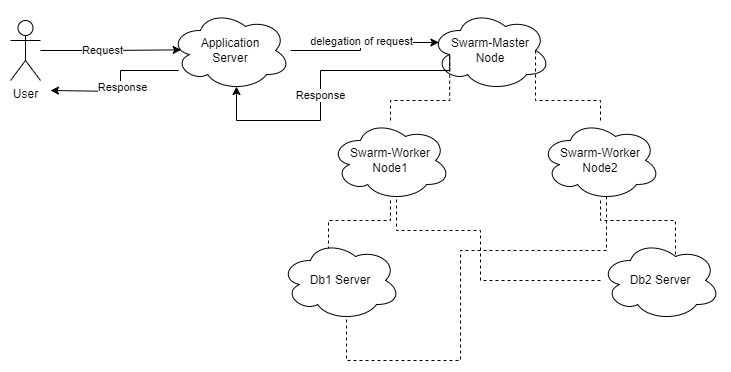

The diagram above was exported from draw.io. Its source (the exported page's mxGraphModel, read from the mxfile embedded in the PNG):
<mxGraphModel dx="794" dy="456" grid="1" gridSize="10" guides="1" tooltips="1" connect="1" arrows="1" fold="1" page="1" pageScale="1" pageWidth="827" pageHeight="1169" math="0" shadow="0">
  <root>
    <mxCell id="0" />
    <mxCell id="1" parent="0" />
    <mxCell id="7WFS0_6AN0rLw3_LmnZ1-4" value="" style="group" vertex="1" connectable="0" parent="1">
      <mxGeometry x="50" y="290" width="710" height="350" as="geometry" />
    </mxCell>
    <mxCell id="5PX0YikmgQ5Zr2OcYFhN-18" style="edgeStyle=orthogonalEdgeStyle;rounded=0;orthogonalLoop=1;jettySize=auto;html=1;" edge="1" parent="7WFS0_6AN0rLw3_LmnZ1-4" source="LZRPRiK8Qkvas0yQb5lo-1">
      <mxGeometry relative="1" as="geometry">
        <mxPoint x="40" y="80" as="targetPoint" />
        <Array as="points">
          <mxPoint x="110" y="60" />
          <mxPoint x="110" y="81" />
        </Array>
      </mxGeometry>
    </mxCell>
    <mxCell id="5PX0YikmgQ5Zr2OcYFhN-19" value="Response" style="edgeLabel;html=1;align=center;verticalAlign=middle;resizable=0;points=[];" vertex="1" connectable="0" parent="5PX0YikmgQ5Zr2OcYFhN-18">
      <mxGeometry x="0.0024" y="1" relative="1" as="geometry">
        <mxPoint as="offset" />
      </mxGeometry>
    </mxCell>
    <mxCell id="LZRPRiK8Qkvas0yQb5lo-1" value="Application&lt;br&gt;Server" style="ellipse;shape=cloud;whiteSpace=wrap;html=1;" vertex="1" parent="7WFS0_6AN0rLw3_LmnZ1-4">
      <mxGeometry x="160" width="120" height="80" as="geometry" />
    </mxCell>
    <mxCell id="5PX0YikmgQ5Zr2OcYFhN-14" style="edgeStyle=orthogonalEdgeStyle;rounded=0;orthogonalLoop=1;jettySize=auto;html=1;entryX=0.089;entryY=0.492;entryDx=0;entryDy=0;entryPerimeter=0;" edge="1" parent="7WFS0_6AN0rLw3_LmnZ1-4" source="5PX0YikmgQ5Zr2OcYFhN-12" target="LZRPRiK8Qkvas0yQb5lo-1">
      <mxGeometry relative="1" as="geometry" />
    </mxCell>
    <mxCell id="5PX0YikmgQ5Zr2OcYFhN-16" value="Request" style="edgeLabel;html=1;align=center;verticalAlign=middle;resizable=0;points=[];" vertex="1" connectable="0" parent="5PX0YikmgQ5Zr2OcYFhN-14">
      <mxGeometry x="-0.1412" y="1" relative="1" as="geometry">
        <mxPoint as="offset" />
      </mxGeometry>
    </mxCell>
    <mxCell id="5PX0YikmgQ5Zr2OcYFhN-12" value="User" style="shape=umlActor;verticalLabelPosition=bottom;verticalAlign=top;html=1;outlineConnect=0;" vertex="1" parent="7WFS0_6AN0rLw3_LmnZ1-4">
      <mxGeometry y="10" width="30" height="60" as="geometry" />
    </mxCell>
    <mxCell id="5PX0YikmgQ5Zr2OcYFhN-13" value="" style="group" vertex="1" connectable="0" parent="7WFS0_6AN0rLw3_LmnZ1-4">
      <mxGeometry x="270" width="440" height="350" as="geometry" />
    </mxCell>
    <mxCell id="LZRPRiK8Qkvas0yQb5lo-2" value="Db1 Server" style="ellipse;shape=cloud;whiteSpace=wrap;html=1;" vertex="1" parent="5PX0YikmgQ5Zr2OcYFhN-13">
      <mxGeometry y="230" width="120" height="80" as="geometry" />
    </mxCell>
    <mxCell id="LZRPRiK8Qkvas0yQb5lo-3" value="Db2 Server" style="ellipse;shape=cloud;whiteSpace=wrap;html=1;" vertex="1" parent="5PX0YikmgQ5Zr2OcYFhN-13">
      <mxGeometry x="320" y="230" width="120" height="80" as="geometry" />
    </mxCell>
    <mxCell id="5PX0YikmgQ5Zr2OcYFhN-4" value="" style="group" vertex="1" connectable="0" parent="5PX0YikmgQ5Zr2OcYFhN-13">
      <mxGeometry x="50" width="330" height="190" as="geometry" />
    </mxCell>
    <mxCell id="LZRPRiK8Qkvas0yQb5lo-4" value="Swarm-Master&lt;br&gt;Node" style="ellipse;shape=cloud;whiteSpace=wrap;html=1;" vertex="1" parent="5PX0YikmgQ5Zr2OcYFhN-4">
      <mxGeometry x="100" width="120" height="80" as="geometry" />
    </mxCell>
    <mxCell id="5PX0YikmgQ5Zr2OcYFhN-2" style="edgeStyle=orthogonalEdgeStyle;rounded=0;orthogonalLoop=1;jettySize=auto;html=1;entryX=0.16;entryY=0.55;entryDx=0;entryDy=0;entryPerimeter=0;endArrow=none;endFill=0;dashed=1;" edge="1" parent="5PX0YikmgQ5Zr2OcYFhN-4" source="LZRPRiK8Qkvas0yQb5lo-5" target="LZRPRiK8Qkvas0yQb5lo-4">
      <mxGeometry relative="1" as="geometry" />
    </mxCell>
    <mxCell id="LZRPRiK8Qkvas0yQb5lo-5" value="Swarm-Worker&lt;br&gt;Node1" style="ellipse;shape=cloud;whiteSpace=wrap;html=1;" vertex="1" parent="5PX0YikmgQ5Zr2OcYFhN-4">
      <mxGeometry y="110" width="120" height="80" as="geometry" />
    </mxCell>
    <mxCell id="5PX0YikmgQ5Zr2OcYFhN-3" style="edgeStyle=orthogonalEdgeStyle;rounded=0;orthogonalLoop=1;jettySize=auto;html=1;entryX=0.875;entryY=0.5;entryDx=0;entryDy=0;entryPerimeter=0;endArrow=none;endFill=0;dashed=1;" edge="1" parent="5PX0YikmgQ5Zr2OcYFhN-4" source="LZRPRiK8Qkvas0yQb5lo-6" target="LZRPRiK8Qkvas0yQb5lo-4">
      <mxGeometry relative="1" as="geometry" />
    </mxCell>
    <mxCell id="LZRPRiK8Qkvas0yQb5lo-6" value="Swarm-Worker&lt;br&gt;Node2" style="ellipse;shape=cloud;whiteSpace=wrap;html=1;" vertex="1" parent="5PX0YikmgQ5Zr2OcYFhN-4">
      <mxGeometry x="210" y="110" width="120" height="80" as="geometry" />
    </mxCell>
    <mxCell id="5PX0YikmgQ5Zr2OcYFhN-9" style="edgeStyle=orthogonalEdgeStyle;rounded=0;orthogonalLoop=1;jettySize=auto;html=1;entryX=0.55;entryY=0.95;entryDx=0;entryDy=0;entryPerimeter=0;dashed=1;endArrow=none;endFill=0;" edge="1" parent="5PX0YikmgQ5Zr2OcYFhN-13" source="LZRPRiK8Qkvas0yQb5lo-3" target="LZRPRiK8Qkvas0yQb5lo-5">
      <mxGeometry relative="1" as="geometry">
        <Array as="points">
          <mxPoint x="200" y="270" />
          <mxPoint x="200" y="220" />
          <mxPoint x="116" y="220" />
        </Array>
      </mxGeometry>
    </mxCell>
    <mxCell id="5PX0YikmgQ5Zr2OcYFhN-7" style="edgeStyle=orthogonalEdgeStyle;rounded=0;orthogonalLoop=1;jettySize=auto;html=1;entryX=0.4;entryY=0.1;entryDx=0;entryDy=0;entryPerimeter=0;endArrow=none;endFill=0;dashed=1;" edge="1" parent="5PX0YikmgQ5Zr2OcYFhN-13" source="LZRPRiK8Qkvas0yQb5lo-5" target="LZRPRiK8Qkvas0yQb5lo-2">
      <mxGeometry relative="1" as="geometry" />
    </mxCell>
    <mxCell id="5PX0YikmgQ5Zr2OcYFhN-10" style="edgeStyle=orthogonalEdgeStyle;rounded=0;orthogonalLoop=1;jettySize=auto;html=1;entryX=0.55;entryY=0.95;entryDx=0;entryDy=0;entryPerimeter=0;endArrow=none;endFill=0;dashed=1;exitX=0.55;exitY=0.95;exitDx=0;exitDy=0;exitPerimeter=0;" edge="1" parent="5PX0YikmgQ5Zr2OcYFhN-13" source="LZRPRiK8Qkvas0yQb5lo-6" target="LZRPRiK8Qkvas0yQb5lo-2">
      <mxGeometry relative="1" as="geometry">
        <Array as="points">
          <mxPoint x="326" y="240" />
          <mxPoint x="180" y="240" />
          <mxPoint x="180" y="350" />
          <mxPoint x="66" y="350" />
        </Array>
      </mxGeometry>
    </mxCell>
    <mxCell id="5PX0YikmgQ5Zr2OcYFhN-11" style="edgeStyle=orthogonalEdgeStyle;rounded=0;orthogonalLoop=1;jettySize=auto;html=1;entryX=0.625;entryY=0.2;entryDx=0;entryDy=0;entryPerimeter=0;dashed=1;endArrow=none;endFill=0;" edge="1" parent="5PX0YikmgQ5Zr2OcYFhN-13" source="LZRPRiK8Qkvas0yQb5lo-6" target="LZRPRiK8Qkvas0yQb5lo-3">
      <mxGeometry relative="1" as="geometry" />
    </mxCell>
    <mxCell id="5PX0YikmgQ5Zr2OcYFhN-15" style="edgeStyle=orthogonalEdgeStyle;rounded=0;orthogonalLoop=1;jettySize=auto;html=1;entryX=0.07;entryY=0.4;entryDx=0;entryDy=0;entryPerimeter=0;" edge="1" parent="7WFS0_6AN0rLw3_LmnZ1-4" source="LZRPRiK8Qkvas0yQb5lo-1" target="LZRPRiK8Qkvas0yQb5lo-4">
      <mxGeometry relative="1" as="geometry" />
    </mxCell>
    <mxCell id="7WFS0_6AN0rLw3_LmnZ1-1" value="delegation of request" style="edgeLabel;html=1;align=center;verticalAlign=middle;resizable=0;points=[];" vertex="1" connectable="0" parent="5PX0YikmgQ5Zr2OcYFhN-15">
      <mxGeometry x="-0.399" relative="1" as="geometry">
        <mxPoint x="23" y="-10" as="offset" />
      </mxGeometry>
    </mxCell>
    <mxCell id="5PX0YikmgQ5Zr2OcYFhN-17" style="edgeStyle=orthogonalEdgeStyle;rounded=0;orthogonalLoop=1;jettySize=auto;html=1;entryX=0.55;entryY=0.95;entryDx=0;entryDy=0;entryPerimeter=0;exitX=0.16;exitY=0.55;exitDx=0;exitDy=0;exitPerimeter=0;" edge="1" parent="7WFS0_6AN0rLw3_LmnZ1-4" source="LZRPRiK8Qkvas0yQb5lo-4" target="LZRPRiK8Qkvas0yQb5lo-1">
      <mxGeometry relative="1" as="geometry">
        <Array as="points">
          <mxPoint x="439" y="60" />
          <mxPoint x="310" y="60" />
          <mxPoint x="310" y="110" />
          <mxPoint x="226" y="110" />
        </Array>
      </mxGeometry>
    </mxCell>
    <mxCell id="7WFS0_6AN0rLw3_LmnZ1-3" value="Response" style="edgeLabel;html=1;align=center;verticalAlign=middle;resizable=0;points=[];" vertex="1" connectable="0" parent="5PX0YikmgQ5Zr2OcYFhN-17">
      <mxGeometry x="0.0826" y="-1" relative="1" as="geometry">
        <mxPoint as="offset" />
      </mxGeometry>
    </mxCell>
  </root>
</mxGraphModel>